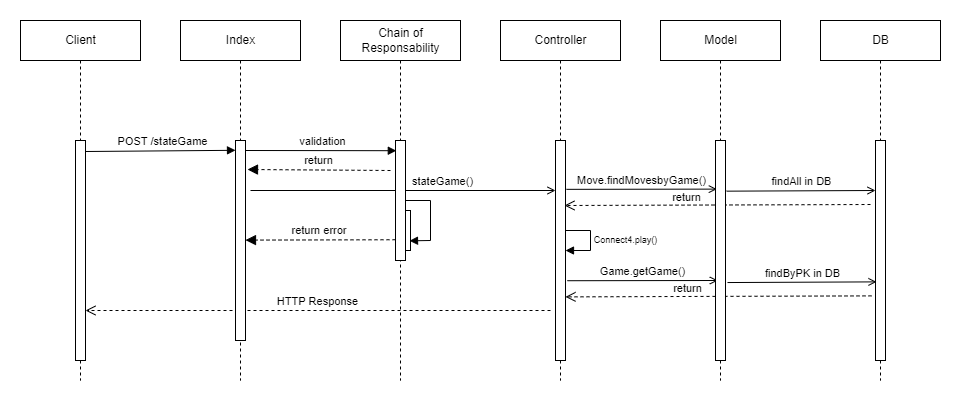

The diagram above was exported from draw.io. Its source (the exported page's mxGraphModel, read from the mxfile embedded in the PNG):
<mxGraphModel dx="1422" dy="857" grid="1" gridSize="10" guides="1" tooltips="1" connect="1" arrows="1" fold="1" page="1" pageScale="1" pageWidth="1169" pageHeight="827" math="0" shadow="0">
  <root>
    <mxCell id="0" />
    <mxCell id="1" parent="0" />
    <mxCell id="kJn7FoOS7KmChogIIbGY-1" style="edgeStyle=orthogonalEdgeStyle;rounded=0;orthogonalLoop=1;jettySize=auto;html=1;exitX=0.5;exitY=1;exitDx=0;exitDy=0;endArrow=none;endFill=0;dashed=1;" parent="1" source="kJn7FoOS7KmChogIIbGY-7" edge="1">
      <mxGeometry relative="1" as="geometry">
        <mxPoint x="100" y="480" as="targetPoint" />
      </mxGeometry>
    </mxCell>
    <mxCell id="kJn7FoOS7KmChogIIbGY-2" style="edgeStyle=orthogonalEdgeStyle;rounded=0;orthogonalLoop=1;jettySize=auto;html=1;exitX=0.5;exitY=1;exitDx=0;exitDy=0;endArrow=none;endFill=0;dashed=1;" parent="1" source="kJn7FoOS7KmChogIIbGY-8" edge="1">
      <mxGeometry relative="1" as="geometry">
        <mxPoint x="260" y="480" as="targetPoint" />
      </mxGeometry>
    </mxCell>
    <mxCell id="kJn7FoOS7KmChogIIbGY-3" style="edgeStyle=orthogonalEdgeStyle;rounded=0;orthogonalLoop=1;jettySize=auto;html=1;exitX=0.5;exitY=1;exitDx=0;exitDy=0;endArrow=none;endFill=0;dashed=1;" parent="1" source="kJn7FoOS7KmChogIIbGY-9" edge="1">
      <mxGeometry relative="1" as="geometry">
        <mxPoint x="420" y="480" as="targetPoint" />
      </mxGeometry>
    </mxCell>
    <mxCell id="kJn7FoOS7KmChogIIbGY-4" style="edgeStyle=orthogonalEdgeStyle;rounded=0;orthogonalLoop=1;jettySize=auto;html=1;exitX=0.5;exitY=1;exitDx=0;exitDy=0;endArrow=none;endFill=0;dashed=1;" parent="1" source="kJn7FoOS7KmChogIIbGY-10" edge="1">
      <mxGeometry relative="1" as="geometry">
        <mxPoint x="580" y="480" as="targetPoint" />
      </mxGeometry>
    </mxCell>
    <mxCell id="kJn7FoOS7KmChogIIbGY-5" style="edgeStyle=orthogonalEdgeStyle;rounded=0;orthogonalLoop=1;jettySize=auto;html=1;exitX=0.5;exitY=1;exitDx=0;exitDy=0;endArrow=none;endFill=0;dashed=1;" parent="1" source="kJn7FoOS7KmChogIIbGY-11" edge="1">
      <mxGeometry relative="1" as="geometry">
        <mxPoint x="739.9999999999995" y="480" as="targetPoint" />
      </mxGeometry>
    </mxCell>
    <mxCell id="kJn7FoOS7KmChogIIbGY-6" value="" style="html=1;points=[];perimeter=orthogonalPerimeter;" parent="1" vertex="1">
      <mxGeometry x="95" y="240" width="10" height="220" as="geometry" />
    </mxCell>
    <mxCell id="kJn7FoOS7KmChogIIbGY-7" value="Client" style="html=1;" parent="1" vertex="1">
      <mxGeometry x="40" y="120" width="120" height="40" as="geometry" />
    </mxCell>
    <mxCell id="kJn7FoOS7KmChogIIbGY-8" value="Index" style="html=1;" parent="1" vertex="1">
      <mxGeometry x="200" y="120" width="120" height="40" as="geometry" />
    </mxCell>
    <mxCell id="kJn7FoOS7KmChogIIbGY-9" value="Chain of&lt;br&gt;Responsability" style="html=1;" parent="1" vertex="1">
      <mxGeometry x="360" y="120" width="120" height="40" as="geometry" />
    </mxCell>
    <mxCell id="kJn7FoOS7KmChogIIbGY-10" value="Controller" style="html=1;" parent="1" vertex="1">
      <mxGeometry x="520" y="120" width="120" height="40" as="geometry" />
    </mxCell>
    <mxCell id="kJn7FoOS7KmChogIIbGY-11" value="Model" style="html=1;" parent="1" vertex="1">
      <mxGeometry x="680" y="120" width="120" height="40" as="geometry" />
    </mxCell>
    <mxCell id="kJn7FoOS7KmChogIIbGY-12" value="POST /stateGame" style="html=1;verticalAlign=bottom;endArrow=block;rounded=0;exitX=1.016;exitY=0.05;exitDx=0;exitDy=0;exitPerimeter=0;entryX=0;entryY=0.049;entryDx=0;entryDy=0;entryPerimeter=0;" parent="1" source="kJn7FoOS7KmChogIIbGY-6" target="kJn7FoOS7KmChogIIbGY-27" edge="1">
      <mxGeometry x="0.0262" width="80" relative="1" as="geometry">
        <mxPoint x="370" y="290" as="sourcePoint" />
        <mxPoint x="250" y="250" as="targetPoint" />
        <mxPoint as="offset" />
      </mxGeometry>
    </mxCell>
    <mxCell id="kJn7FoOS7KmChogIIbGY-13" value="validation" style="html=1;verticalAlign=bottom;endArrow=block;rounded=0;exitX=1.016;exitY=0.05;exitDx=0;exitDy=0;exitPerimeter=0;entryX=0.08;entryY=0.085;entryDx=0;entryDy=0;entryPerimeter=0;" parent="1" target="kJn7FoOS7KmChogIIbGY-28" edge="1">
      <mxGeometry x="0.0262" width="80" relative="1" as="geometry">
        <mxPoint x="265" y="250" as="sourcePoint" />
        <mxPoint x="410" y="250" as="targetPoint" />
        <mxPoint as="offset" />
      </mxGeometry>
    </mxCell>
    <mxCell id="kJn7FoOS7KmChogIIbGY-14" value="return" style="html=1;verticalAlign=bottom;endArrow=block;dashed=1;endSize=8;rounded=0;entryX=1.2;entryY=0.145;entryDx=0;entryDy=0;entryPerimeter=0;endFill=1;" parent="1" target="kJn7FoOS7KmChogIIbGY-27" edge="1">
      <mxGeometry relative="1" as="geometry">
        <mxPoint x="410" y="270" as="sourcePoint" />
        <mxPoint x="415" y="290" as="targetPoint" />
      </mxGeometry>
    </mxCell>
    <mxCell id="kJn7FoOS7KmChogIIbGY-15" value="HTTP Response" style="html=1;verticalAlign=bottom;endArrow=open;dashed=1;endSize=8;rounded=0;" parent="1" target="kJn7FoOS7KmChogIIbGY-6" edge="1">
      <mxGeometry relative="1" as="geometry">
        <mxPoint x="570" y="410" as="sourcePoint" />
        <mxPoint x="110" y="420" as="targetPoint" />
      </mxGeometry>
    </mxCell>
    <mxCell id="kJn7FoOS7KmChogIIbGY-16" value="" style="html=1;points=[];perimeter=orthogonalPerimeter;" parent="1" vertex="1">
      <mxGeometry x="420" y="310" width="10" height="40" as="geometry" />
    </mxCell>
    <mxCell id="kJn7FoOS7KmChogIIbGY-17" value="" style="endArrow=block;html=1;rounded=0;entryX=0.9;entryY=0.758;entryDx=0;entryDy=0;entryPerimeter=0;endFill=1;" parent="1" target="kJn7FoOS7KmChogIIbGY-16" edge="1">
      <mxGeometry relative="1" as="geometry">
        <mxPoint x="425" y="300" as="sourcePoint" />
        <mxPoint x="610" y="440" as="targetPoint" />
        <Array as="points">
          <mxPoint x="450" y="300" />
          <mxPoint x="450" y="340" />
        </Array>
      </mxGeometry>
    </mxCell>
    <mxCell id="kJn7FoOS7KmChogIIbGY-18" value="return error&amp;nbsp;" style="html=1;verticalAlign=bottom;endArrow=block;dashed=1;endSize=8;rounded=0;entryX=1.173;entryY=0.246;entryDx=0;entryDy=0;entryPerimeter=0;exitX=0;exitY=0.827;exitDx=0;exitDy=0;exitPerimeter=0;endFill=1;" parent="1" source="kJn7FoOS7KmChogIIbGY-28" edge="1">
      <mxGeometry relative="1" as="geometry">
        <mxPoint x="410" y="340" as="sourcePoint" />
        <mxPoint x="265" y="339.5999999999999" as="targetPoint" />
      </mxGeometry>
    </mxCell>
    <mxCell id="kJn7FoOS7KmChogIIbGY-19" value="" style="html=1;points=[];perimeter=orthogonalPerimeter;" parent="1" vertex="1">
      <mxGeometry x="575" y="240" width="10" height="220" as="geometry" />
    </mxCell>
    <mxCell id="kJn7FoOS7KmChogIIbGY-21" style="edgeStyle=orthogonalEdgeStyle;rounded=0;orthogonalLoop=1;jettySize=auto;html=1;exitX=0.5;exitY=1;exitDx=0;exitDy=0;endArrow=none;endFill=0;dashed=1;" parent="1" source="kJn7FoOS7KmChogIIbGY-23" edge="1">
      <mxGeometry relative="1" as="geometry">
        <mxPoint x="899.9999999999995" y="480" as="targetPoint" />
      </mxGeometry>
    </mxCell>
    <mxCell id="kJn7FoOS7KmChogIIbGY-22" value="" style="html=1;points=[];perimeter=orthogonalPerimeter;" parent="1" vertex="1">
      <mxGeometry x="895" y="240" width="10" height="220" as="geometry" />
    </mxCell>
    <mxCell id="kJn7FoOS7KmChogIIbGY-23" value="DB" style="html=1;" parent="1" vertex="1">
      <mxGeometry x="840" y="120" width="120" height="40" as="geometry" />
    </mxCell>
    <mxCell id="kJn7FoOS7KmChogIIbGY-24" value="stateGame()" style="html=1;verticalAlign=bottom;endArrow=open;rounded=0;exitX=1.016;exitY=0.05;exitDx=0;exitDy=0;exitPerimeter=0;endFill=0;" parent="1" edge="1">
      <mxGeometry x="0.2569" width="80" relative="1" as="geometry">
        <mxPoint x="270" y="290" as="sourcePoint" />
        <mxPoint x="575" y="290" as="targetPoint" />
        <mxPoint as="offset" />
      </mxGeometry>
    </mxCell>
    <mxCell id="kJn7FoOS7KmChogIIbGY-25" value="Move.findMovesbyGame()" style="html=1;verticalAlign=bottom;endArrow=open;rounded=0;exitX=1.086;exitY=0.222;exitDx=0;exitDy=0;exitPerimeter=0;endFill=0;entryX=0.133;entryY=0.221;entryDx=0;entryDy=0;entryPerimeter=0;" parent="1" source="kJn7FoOS7KmChogIIbGY-19" target="kJn7FoOS7KmChogIIbGY-26" edge="1">
      <mxGeometry x="-0.0081" width="80" relative="1" as="geometry">
        <mxPoint x="575" y="299.96" as="sourcePoint" />
        <mxPoint x="730" y="289" as="targetPoint" />
        <mxPoint as="offset" />
      </mxGeometry>
    </mxCell>
    <mxCell id="kJn7FoOS7KmChogIIbGY-27" value="" style="html=1;points=[];perimeter=orthogonalPerimeter;" parent="1" vertex="1">
      <mxGeometry x="255" y="240" width="10" height="200" as="geometry" />
    </mxCell>
    <mxCell id="kJn7FoOS7KmChogIIbGY-28" value="" style="html=1;points=[];perimeter=orthogonalPerimeter;" parent="1" vertex="1">
      <mxGeometry x="415" y="240" width="10" height="120" as="geometry" />
    </mxCell>
    <mxCell id="kJn7FoOS7KmChogIIbGY-40" value="findAll in DB" style="html=1;verticalAlign=bottom;endArrow=open;rounded=0;exitX=1.1;exitY=0.253;exitDx=0;exitDy=0;exitPerimeter=0;entryX=0;entryY=0.25;entryDx=0;entryDy=0;entryPerimeter=0;endFill=0;" parent="1" edge="1">
      <mxGeometry x="0.0122" width="80" relative="1" as="geometry">
        <mxPoint x="746" y="290.65999999999997" as="sourcePoint" />
        <mxPoint x="895" y="290" as="targetPoint" />
        <mxPoint as="offset" />
      </mxGeometry>
    </mxCell>
    <mxCell id="kJn7FoOS7KmChogIIbGY-41" value="return" style="html=1;verticalAlign=bottom;endArrow=open;dashed=1;endSize=8;rounded=0;" parent="1" edge="1">
      <mxGeometry x="0.2" y="1" relative="1" as="geometry">
        <mxPoint x="889.9999999999995" y="304" as="sourcePoint" />
        <mxPoint x="584" y="305" as="targetPoint" />
        <mxPoint as="offset" />
      </mxGeometry>
    </mxCell>
    <mxCell id="kJn7FoOS7KmChogIIbGY-43" value="Connect4.play()" style="text;html=1;align=center;verticalAlign=middle;resizable=0;points=[];autosize=1;strokeColor=none;fillColor=none;fontSize=9;" parent="1" vertex="1">
      <mxGeometry x="600" y="330" width="90" height="20" as="geometry" />
    </mxCell>
    <mxCell id="kJn7FoOS7KmChogIIbGY-44" value="" style="endArrow=block;html=1;rounded=0;endFill=1;" parent="1" edge="1">
      <mxGeometry relative="1" as="geometry">
        <mxPoint x="585" y="330" as="sourcePoint" />
        <mxPoint x="585" y="350" as="targetPoint" />
        <Array as="points">
          <mxPoint x="610" y="330" />
          <mxPoint x="610" y="350" />
        </Array>
      </mxGeometry>
    </mxCell>
    <mxCell id="kJn7FoOS7KmChogIIbGY-45" value="Game.getGame()" style="html=1;verticalAlign=bottom;endArrow=open;rounded=0;exitX=1.086;exitY=0.222;exitDx=0;exitDy=0;exitPerimeter=0;endFill=0;entryX=0.133;entryY=0.221;entryDx=0;entryDy=0;entryPerimeter=0;" parent="1" edge="1">
      <mxGeometry x="-0.0081" width="80" relative="1" as="geometry">
        <mxPoint x="586.8600000000001" y="380.22" as="sourcePoint" />
        <mxPoint x="737.3299999999999" y="380" as="targetPoint" />
        <mxPoint as="offset" />
      </mxGeometry>
    </mxCell>
    <mxCell id="kJn7FoOS7KmChogIIbGY-46" value="findByPK in DB" style="html=1;verticalAlign=bottom;endArrow=open;rounded=0;exitX=1.1;exitY=0.253;exitDx=0;exitDy=0;exitPerimeter=0;entryX=0;entryY=0.25;entryDx=0;entryDy=0;entryPerimeter=0;endFill=0;" parent="1" edge="1">
      <mxGeometry x="0.0122" width="80" relative="1" as="geometry">
        <mxPoint x="747" y="382.03999999999996" as="sourcePoint" />
        <mxPoint x="896" y="381.38" as="targetPoint" />
        <mxPoint as="offset" />
      </mxGeometry>
    </mxCell>
    <mxCell id="kJn7FoOS7KmChogIIbGY-47" value="return" style="html=1;verticalAlign=bottom;endArrow=open;dashed=1;endSize=8;rounded=0;" parent="1" edge="1">
      <mxGeometry x="0.2" y="1" relative="1" as="geometry">
        <mxPoint x="890.9999999999995" y="395.38" as="sourcePoint" />
        <mxPoint x="585" y="396.38" as="targetPoint" />
        <mxPoint as="offset" />
      </mxGeometry>
    </mxCell>
    <mxCell id="kJn7FoOS7KmChogIIbGY-26" value="" style="html=1;points=[];perimeter=orthogonalPerimeter;" parent="1" vertex="1">
      <mxGeometry x="735" y="240" width="10" height="220" as="geometry" />
    </mxCell>
  </root>
</mxGraphModel>